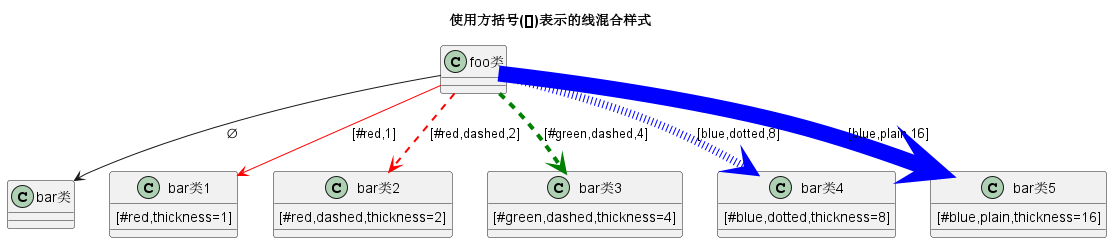

The diagram above was rendered by PlantUML. Its source (embedded in the PNG):
@startuml
title 使用方括号([])表示的线混合样式
class foo类
class bar类
bar类1 : [#red,thickness=1]
bar类2 : [#red,dashed,thickness=2]
bar类3 : [#green,dashed,thickness=4]
bar类4 : [#blue,dotted,thickness=8]
bar类5 : [#blue,plain,thickness=16]

foo类 --> bar类                             : ∅
foo类 -[#red,thickness=1]-> bar类1          : [#red,1]
foo类 -[#red,dashed,thickness=2]-> bar类2   : [#red,dashed,2]
foo类 -[#green,dashed,thickness=4]-> bar类3 : [#green,dashed,4]
foo类 -[#blue,dotted,thickness=8]-> bar类4  : [blue,dotted,8]
foo类 -[#blue,plain,thickness=16]-> bar类5  : [blue,plain,16]
@enduml